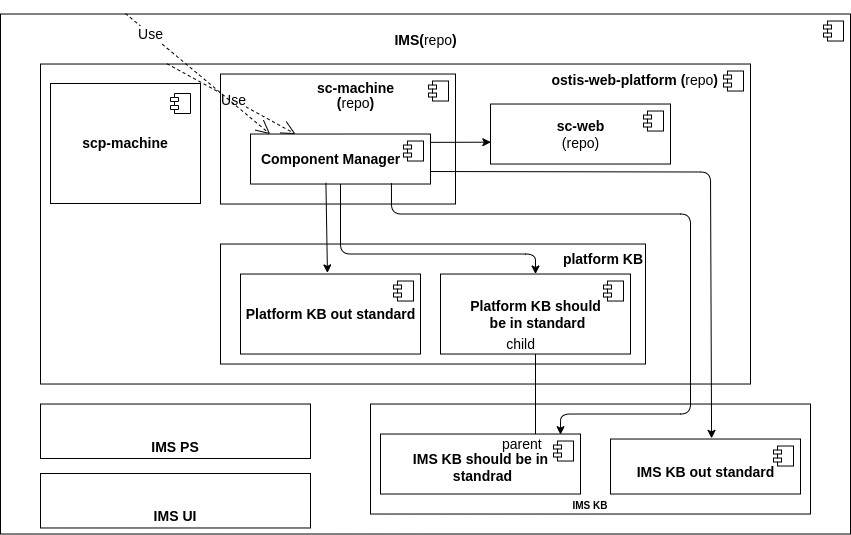

The diagram above was exported from draw.io. Its source (the exported page's mxGraphModel, read from the mxfile embedded in the PNG):
<mxGraphModel dx="2284" dy="746" grid="1" gridSize="10" guides="1" tooltips="1" connect="1" arrows="1" fold="1" page="1" pageScale="1" pageWidth="850" pageHeight="1100" math="0" shadow="0">
  <root>
    <mxCell id="0" />
    <mxCell id="1" parent="0" />
    <mxCell id="2" value="&lt;p style=&quot;line-height: 120%;&quot;&gt;&lt;span style=&quot;font-size: 14px;&quot;&gt;&lt;b&gt;IMS(&lt;/b&gt;repo&lt;b&gt;)&lt;/b&gt;&lt;/span&gt;&lt;/p&gt;" style="html=1;dropTarget=0;fillColor=none;align=center;verticalAlign=top;" vertex="1" parent="1">
      <mxGeometry x="-90" y="370.52" width="850" height="520" as="geometry" />
    </mxCell>
    <mxCell id="3" value="" style="shape=module;jettyWidth=8;jettyHeight=4;" vertex="1" parent="2">
      <mxGeometry x="1" width="20" height="20" relative="1" as="geometry">
        <mxPoint x="-27" y="7" as="offset" />
      </mxGeometry>
    </mxCell>
    <mxCell id="4" value="&lt;blockquote style=&quot;margin: 0 0 0 40px ; border: none ; padding: 0px&quot;&gt;&lt;blockquote style=&quot;margin: 0 0 0 40px ; border: none ; padding: 0px&quot;&gt;&lt;blockquote style=&quot;margin: 0 0 0 40px ; border: none ; padding: 0px&quot;&gt;&lt;p style=&quot;line-height: 120%&quot;&gt;&lt;span style=&quot;font-size: 14px&quot;&gt;&lt;b&gt;ostis-web-platform (&lt;/b&gt;repo&lt;b&gt;)&lt;/b&gt;&lt;/span&gt;&lt;/p&gt;&lt;/blockquote&gt;&lt;/blockquote&gt;&lt;/blockquote&gt;" style="html=1;dropTarget=0;fillColor=none;align=right;verticalAlign=top;labelPosition=center;verticalLabelPosition=middle;spacing=0;spacingRight=33;spacingTop=-8;" vertex="1" parent="1">
      <mxGeometry x="-50" y="420.52" width="710" height="320" as="geometry" />
    </mxCell>
    <mxCell id="5" value="" style="shape=module;jettyWidth=8;jettyHeight=4;" vertex="1" parent="4">
      <mxGeometry x="1" width="20" height="20" relative="1" as="geometry">
        <mxPoint x="-27" y="7" as="offset" />
      </mxGeometry>
    </mxCell>
    <mxCell id="6" value="&lt;font style=&quot;font-size: 14px&quot;&gt;&lt;b&gt;platform KB&lt;/b&gt;&lt;/font&gt;" style="rounded=0;whiteSpace=wrap;html=1;fillColor=none;verticalAlign=top;align=right;" vertex="1" parent="1">
      <mxGeometry x="130" y="600.52" width="425" height="120" as="geometry" />
    </mxCell>
    <mxCell id="7" value="&lt;font size=&quot;1&quot;&gt;&lt;b&gt;IMS KB&lt;/b&gt;&lt;/font&gt;" style="rounded=0;whiteSpace=wrap;html=1;fillColor=none;verticalAlign=bottom;" vertex="1" parent="1">
      <mxGeometry x="280" y="760.52" width="440" height="110" as="geometry" />
    </mxCell>
    <mxCell id="8" value="&lt;p style=&quot;line-height: 120%&quot;&gt;&lt;span style=&quot;font-size: 14px&quot;&gt;&lt;b&gt;sc-machine&lt;br&gt;&lt;/b&gt;&lt;/span&gt;&lt;b style=&quot;font-size: 14px&quot;&gt;(&lt;/b&gt;&lt;span style=&quot;font-size: 14px&quot;&gt;repo&lt;/span&gt;&lt;b style=&quot;font-size: 14px&quot;&gt;)&lt;/b&gt;&lt;/p&gt;" style="html=1;dropTarget=0;fillColor=none;align=center;verticalAlign=top;spacingTop=-12;spacingBottom=0;spacingLeft=35;" vertex="1" parent="1">
      <mxGeometry x="130" y="430.52" width="235" height="130" as="geometry" />
    </mxCell>
    <mxCell id="9" value="" style="shape=module;jettyWidth=8;jettyHeight=4;" vertex="1" parent="8">
      <mxGeometry x="1" width="20" height="20" relative="1" as="geometry">
        <mxPoint x="-27" y="7" as="offset" />
      </mxGeometry>
    </mxCell>
    <mxCell id="10" value="&lt;span style=&quot;font-size: 14px&quot;&gt;&lt;b&gt;Platform KB should&lt;br&gt;&amp;nbsp;be in standard&lt;/b&gt;&lt;/span&gt;" style="html=1;dropTarget=0;" vertex="1" parent="1">
      <mxGeometry x="350" y="630.52" width="190" height="80" as="geometry" />
    </mxCell>
    <mxCell id="11" value="" style="shape=module;jettyWidth=8;jettyHeight=4;" vertex="1" parent="10">
      <mxGeometry x="1" width="20" height="20" relative="1" as="geometry">
        <mxPoint x="-27" y="7" as="offset" />
      </mxGeometry>
    </mxCell>
    <mxCell id="12" value="&lt;span style=&quot;font-size: 14px;&quot;&gt;&lt;b&gt;sc-web&lt;/b&gt;&lt;br&gt;(repo)&lt;br&gt;&lt;/span&gt;" style="html=1;dropTarget=0;" vertex="1" parent="1">
      <mxGeometry x="400" y="460.52" width="180" height="60" as="geometry" />
    </mxCell>
    <mxCell id="13" value="" style="shape=module;jettyWidth=8;jettyHeight=4;" vertex="1" parent="12">
      <mxGeometry x="1" width="20" height="20" relative="1" as="geometry">
        <mxPoint x="-27" y="7" as="offset" />
      </mxGeometry>
    </mxCell>
    <mxCell id="14" value="Use" style="endArrow=open;endSize=12;dashed=1;html=1;rounded=0;fontSize=14;entryX=0.25;entryY=0;entryDx=0;entryDy=0;exitX=0.178;exitY=-0.001;exitDx=0;exitDy=0;exitPerimeter=0;" edge="1" source="4" target="22" parent="1">
      <mxGeometry x="0.0311" width="160" relative="1" as="geometry">
        <mxPoint x="546" y="420.52" as="sourcePoint" />
        <mxPoint x="785" y="650.52" as="targetPoint" />
        <mxPoint as="offset" />
      </mxGeometry>
    </mxCell>
    <mxCell id="15" value="&lt;span style=&quot;font-size: 14px;&quot;&gt;&lt;b&gt;IMS KB out standard&lt;/b&gt;&lt;b&gt;&lt;br&gt;&lt;/b&gt;&lt;/span&gt;" style="html=1;dropTarget=0;spacingTop=11;" vertex="1" parent="1">
      <mxGeometry x="520" y="795.52" width="190" height="55" as="geometry" />
    </mxCell>
    <mxCell id="16" value="" style="shape=module;jettyWidth=8;jettyHeight=4;" vertex="1" parent="15">
      <mxGeometry x="1" width="20" height="20" relative="1" as="geometry">
        <mxPoint x="-27" y="7" as="offset" />
      </mxGeometry>
    </mxCell>
    <mxCell id="17" value="&lt;b style=&quot;font-size: 14px&quot;&gt;IMS KB should be in&lt;br&gt;&amp;nbsp;standrad&lt;/b&gt;&lt;span style=&quot;font-size: 14px&quot;&gt;&lt;b&gt;&lt;br&gt;&lt;/b&gt;&lt;/span&gt;" style="html=1;dropTarget=0;spacingTop=7;" vertex="1" parent="1">
      <mxGeometry x="290" y="790.52" width="200" height="60" as="geometry" />
    </mxCell>
    <mxCell id="18" value="" style="shape=module;jettyWidth=8;jettyHeight=4;" vertex="1" parent="17">
      <mxGeometry x="1" width="20" height="20" relative="1" as="geometry">
        <mxPoint x="-27" y="7" as="offset" />
      </mxGeometry>
    </mxCell>
    <mxCell id="19" value="" style="endArrow=none;html=1;edgeStyle=orthogonalEdgeStyle;rounded=0;fontSize=14;" edge="1" source="17" target="10" parent="1">
      <mxGeometry relative="1" as="geometry">
        <mxPoint x="1050" y="970.52" as="sourcePoint" />
        <mxPoint x="1065" y="896.02" as="targetPoint" />
        <Array as="points">
          <mxPoint x="445" y="720.52" />
          <mxPoint x="445" y="720.52" />
        </Array>
      </mxGeometry>
    </mxCell>
    <mxCell id="20" value="parent" style="edgeLabel;resizable=0;html=1;align=left;verticalAlign=bottom;fontSize=14;fillColor=none;" connectable="0" vertex="1" parent="19">
      <mxGeometry x="-1" relative="1" as="geometry">
        <mxPoint x="-35" y="20" as="offset" />
      </mxGeometry>
    </mxCell>
    <mxCell id="21" value="child" style="edgeLabel;resizable=0;html=1;align=right;verticalAlign=bottom;fontSize=14;fillColor=none;" connectable="0" vertex="1" parent="19">
      <mxGeometry x="1" relative="1" as="geometry">
        <mxPoint x="-0.02999999999999936" as="offset" />
      </mxGeometry>
    </mxCell>
    <mxCell id="22" value="&lt;font style=&quot;font-size: 14px&quot;&gt;&lt;b&gt;Component Manager&lt;/b&gt;&lt;br&gt;&lt;/font&gt;" style="html=1;dropTarget=0;fillColor=none;spacingLeft=-21;" vertex="1" parent="1">
      <mxGeometry x="160" y="490.52" width="180" height="50" as="geometry" />
    </mxCell>
    <mxCell id="23" value="" style="shape=module;jettyWidth=8;jettyHeight=4;" vertex="1" parent="22">
      <mxGeometry x="1" width="20" height="20" relative="1" as="geometry">
        <mxPoint x="-27" y="7" as="offset" />
      </mxGeometry>
    </mxCell>
    <mxCell id="24" value="&lt;span style=&quot;font-size: 14px;&quot;&gt;&lt;b&gt;Platform KB out standard&lt;/b&gt;&lt;b&gt;&lt;br&gt;&lt;/b&gt;&lt;/span&gt;" style="html=1;dropTarget=0;" vertex="1" parent="1">
      <mxGeometry x="150" y="630.52" width="180" height="80" as="geometry" />
    </mxCell>
    <mxCell id="25" value="" style="shape=module;jettyWidth=8;jettyHeight=4;" vertex="1" parent="24">
      <mxGeometry x="1" width="20" height="20" relative="1" as="geometry">
        <mxPoint x="-27" y="7" as="offset" />
      </mxGeometry>
    </mxCell>
    <mxCell id="26" value="" style="endArrow=classic;html=1;exitX=1.002;exitY=0.167;exitDx=0;exitDy=0;entryX=0.002;entryY=0.636;entryDx=0;entryDy=0;entryPerimeter=0;exitPerimeter=0;" edge="1" source="22" target="12" parent="1">
      <mxGeometry width="50" height="50" relative="1" as="geometry">
        <mxPoint x="675" y="500.52" as="sourcePoint" />
        <mxPoint x="725" y="450.52" as="targetPoint" />
      </mxGeometry>
    </mxCell>
    <mxCell id="27" value="Use" style="endArrow=open;endSize=12;dashed=1;html=1;rounded=0;fontSize=14;entryX=0.109;entryY=0.002;entryDx=0;entryDy=0;entryPerimeter=0;exitX=0.147;exitY=-0.001;exitDx=0;exitDy=0;exitPerimeter=0;" edge="1" source="2" target="22" parent="1">
      <mxGeometry x="-0.653" width="160" relative="1" as="geometry">
        <mxPoint x="180" y="367.52" as="sourcePoint" />
        <mxPoint x="208" y="620.52" as="targetPoint" />
        <mxPoint as="offset" />
      </mxGeometry>
    </mxCell>
    <mxCell id="28" value="" style="endArrow=classic;html=1;entryX=0.483;entryY=-0.014;entryDx=0;entryDy=0;exitX=0.419;exitY=0.976;exitDx=0;exitDy=0;exitPerimeter=0;entryPerimeter=0;" edge="1" source="22" target="24" parent="1">
      <mxGeometry width="50" height="50" relative="1" as="geometry">
        <mxPoint x="605" y="700.52" as="sourcePoint" />
        <mxPoint x="715" y="532.52" as="targetPoint" />
        <Array as="points" />
      </mxGeometry>
    </mxCell>
    <mxCell id="29" value="" style="endArrow=classic;html=1;exitX=0.5;exitY=1;exitDx=0;exitDy=0;entryX=0.5;entryY=0;entryDx=0;entryDy=0;" edge="1" source="22" target="10" parent="1">
      <mxGeometry width="50" height="50" relative="1" as="geometry">
        <mxPoint x="605" y="700.52" as="sourcePoint" />
        <mxPoint x="655" y="650.52" as="targetPoint" />
        <Array as="points">
          <mxPoint x="250" y="610.52" />
          <mxPoint x="445" y="610.52" />
        </Array>
      </mxGeometry>
    </mxCell>
    <mxCell id="30" value="" style="endArrow=classic;html=1;exitX=0.783;exitY=0.983;exitDx=0;exitDy=0;exitPerimeter=0;entryX=0.9;entryY=0.011;entryDx=0;entryDy=0;entryPerimeter=0;" edge="1" source="22" target="17" parent="1">
      <mxGeometry width="50" height="50" relative="1" as="geometry">
        <mxPoint x="605" y="700.52" as="sourcePoint" />
        <mxPoint x="317" y="792.52" as="targetPoint" />
        <Array as="points">
          <mxPoint x="301" y="570.52" />
          <mxPoint x="600" y="570.52" />
          <mxPoint x="600" y="770.52" />
          <mxPoint x="470" y="770.52" />
        </Array>
      </mxGeometry>
    </mxCell>
    <mxCell id="31" value="" style="endArrow=classic;html=1;exitX=1;exitY=0.75;exitDx=0;exitDy=0;entryX=0.532;entryY=-0.012;entryDx=0;entryDy=0;entryPerimeter=0;" edge="1" source="22" target="15" parent="1">
      <mxGeometry width="50" height="50" relative="1" as="geometry">
        <mxPoint x="605" y="700.52" as="sourcePoint" />
        <mxPoint x="655" y="650.52" as="targetPoint" />
        <Array as="points">
          <mxPoint x="620" y="528.52" />
        </Array>
      </mxGeometry>
    </mxCell>
    <mxCell id="32" value="&lt;b&gt;&lt;font style=&quot;font-size: 14px;&quot;&gt;scp-machine&lt;/font&gt;&lt;/b&gt;" style="rounded=0;whiteSpace=wrap;html=1;fillColor=none;" vertex="1" parent="1">
      <mxGeometry x="-40" y="440" width="150" height="120" as="geometry" />
    </mxCell>
    <mxCell id="33" value="" style="shape=module;jettyWidth=8;jettyHeight=4;" vertex="1" parent="1">
      <mxGeometry x="80" y="450" width="20" height="20" as="geometry" />
    </mxCell>
    <mxCell id="34" value="&lt;b style=&quot;&quot;&gt;&lt;font style=&quot;font-size: 14px;&quot;&gt;IMS PS&lt;/font&gt;&lt;/b&gt;" style="rounded=0;whiteSpace=wrap;html=1;fillColor=none;verticalAlign=bottom;" vertex="1" parent="1">
      <mxGeometry x="-50" y="760.52" width="270" height="54.48" as="geometry" />
    </mxCell>
    <mxCell id="35" value="&lt;b style=&quot;&quot;&gt;&lt;font style=&quot;font-size: 14px;&quot;&gt;IMS UI&lt;/font&gt;&lt;/b&gt;" style="rounded=0;whiteSpace=wrap;html=1;fillColor=none;verticalAlign=bottom;" vertex="1" parent="1">
      <mxGeometry x="-50" y="830" width="270" height="54.48" as="geometry" />
    </mxCell>
  </root>
</mxGraphModel>